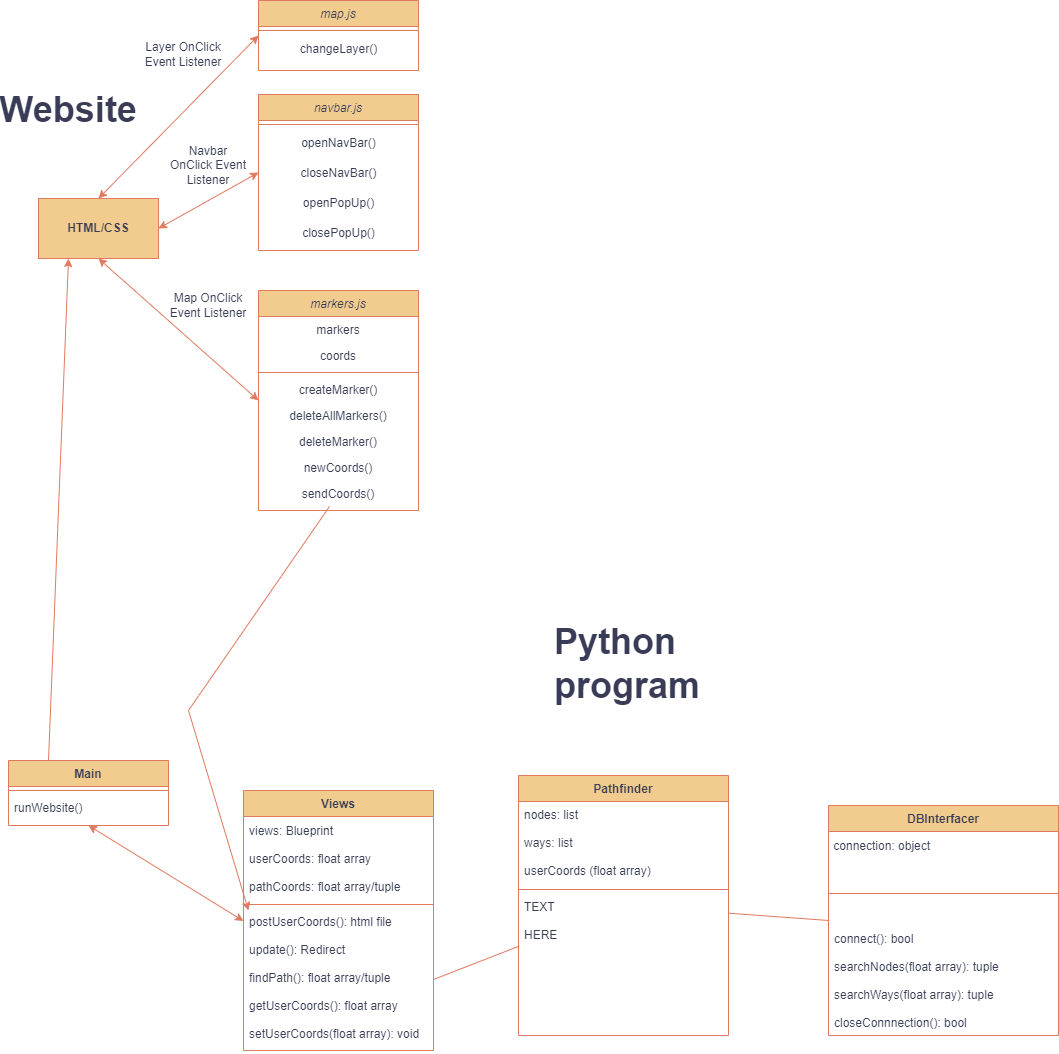

The diagram above was exported from draw.io. Its source (the exported page's mxGraphModel, read from the mxfile embedded in the PNG):
<mxGraphModel dx="1539" dy="746" grid="1" gridSize="10" guides="1" tooltips="1" connect="1" arrows="1" fold="1" page="1" pageScale="1" pageWidth="827" pageHeight="1169" math="0" shadow="0">
  <root>
    <mxCell id="WIyWlLk6GJQsqaUBKTNV-0" />
    <mxCell id="WIyWlLk6GJQsqaUBKTNV-1" parent="WIyWlLk6GJQsqaUBKTNV-0" />
    <mxCell id="zkfFHV4jXpPFQw0GAbJ--6" value="map.js" style="swimlane;fontStyle=2;align=center;verticalAlign=top;childLayout=stackLayout;horizontal=1;startSize=26;horizontalStack=0;resizeParent=1;resizeLast=0;collapsible=1;marginBottom=0;rounded=0;shadow=0;strokeWidth=1;labelBackgroundColor=none;fillColor=#F2CC8F;strokeColor=#E07A5F;fontColor=#393C56;" parent="WIyWlLk6GJQsqaUBKTNV-1" vertex="1">
      <mxGeometry x="90" width="160" height="70" as="geometry">
        <mxRectangle x="90" width="160" height="26" as="alternateBounds" />
      </mxGeometry>
    </mxCell>
    <mxCell id="zkfFHV4jXpPFQw0GAbJ--9" value="" style="line;html=1;strokeWidth=1;align=left;verticalAlign=middle;spacingTop=-1;spacingLeft=3;spacingRight=3;rotatable=0;labelPosition=right;points=[];portConstraint=eastwest;labelBackgroundColor=none;fillColor=#F2CC8F;strokeColor=#E07A5F;fontColor=#393C56;" parent="zkfFHV4jXpPFQw0GAbJ--6" vertex="1">
      <mxGeometry y="26" width="160" height="8" as="geometry" />
    </mxCell>
    <mxCell id="Uwjyuwv-Hxhkksc5ES2F-1" value="changeLayer()" style="text;html=1;align=center;verticalAlign=middle;resizable=0;points=[];autosize=1;strokeColor=none;fillColor=none;labelBackgroundColor=none;fontColor=#393C56;" parent="zkfFHV4jXpPFQw0GAbJ--6" vertex="1">
      <mxGeometry y="34" width="160" height="30" as="geometry" />
    </mxCell>
    <mxCell id="zkfFHV4jXpPFQw0GAbJ--13" value="navbar.js" style="swimlane;fontStyle=2;align=center;verticalAlign=top;childLayout=stackLayout;horizontal=1;startSize=26;horizontalStack=0;resizeParent=1;resizeLast=0;collapsible=1;marginBottom=0;rounded=0;shadow=0;strokeWidth=1;labelBackgroundColor=none;fillColor=#F2CC8F;strokeColor=#E07A5F;fontColor=#393C56;" parent="WIyWlLk6GJQsqaUBKTNV-1" vertex="1">
      <mxGeometry x="90" y="94" width="160" height="156" as="geometry">
        <mxRectangle x="90" y="94" width="170" height="26" as="alternateBounds" />
      </mxGeometry>
    </mxCell>
    <mxCell id="zkfFHV4jXpPFQw0GAbJ--15" value="" style="line;html=1;strokeWidth=1;align=left;verticalAlign=middle;spacingTop=-1;spacingLeft=3;spacingRight=3;rotatable=0;labelPosition=right;points=[];portConstraint=eastwest;labelBackgroundColor=none;fillColor=#F2CC8F;strokeColor=#E07A5F;fontColor=#393C56;" parent="zkfFHV4jXpPFQw0GAbJ--13" vertex="1">
      <mxGeometry y="26" width="160" height="8" as="geometry" />
    </mxCell>
    <mxCell id="Uwjyuwv-Hxhkksc5ES2F-4" value="openNavBar()" style="text;html=1;align=center;verticalAlign=middle;resizable=0;points=[];autosize=1;strokeColor=none;fillColor=none;labelBackgroundColor=none;fontColor=#393C56;" parent="zkfFHV4jXpPFQw0GAbJ--13" vertex="1">
      <mxGeometry y="34" width="160" height="30" as="geometry" />
    </mxCell>
    <mxCell id="Uwjyuwv-Hxhkksc5ES2F-5" value="closeNavBar()" style="text;html=1;align=center;verticalAlign=middle;resizable=0;points=[];autosize=1;strokeColor=none;fillColor=none;labelBackgroundColor=none;fontColor=#393C56;" parent="zkfFHV4jXpPFQw0GAbJ--13" vertex="1">
      <mxGeometry y="64" width="160" height="30" as="geometry" />
    </mxCell>
    <mxCell id="Uwjyuwv-Hxhkksc5ES2F-6" value="openPopUp()" style="text;html=1;align=center;verticalAlign=middle;resizable=0;points=[];autosize=1;strokeColor=none;fillColor=none;labelBackgroundColor=none;fontColor=#393C56;" parent="zkfFHV4jXpPFQw0GAbJ--13" vertex="1">
      <mxGeometry y="94" width="160" height="30" as="geometry" />
    </mxCell>
    <mxCell id="Uwjyuwv-Hxhkksc5ES2F-7" value="closePopUp()" style="text;html=1;align=center;verticalAlign=middle;resizable=0;points=[];autosize=1;strokeColor=none;fillColor=none;labelBackgroundColor=none;fontColor=#393C56;" parent="zkfFHV4jXpPFQw0GAbJ--13" vertex="1">
      <mxGeometry y="124" width="160" height="30" as="geometry" />
    </mxCell>
    <mxCell id="zkfFHV4jXpPFQw0GAbJ--17" value="markers.js" style="swimlane;fontStyle=2;align=center;verticalAlign=top;childLayout=stackLayout;horizontal=1;startSize=26;horizontalStack=0;resizeParent=1;resizeLast=0;collapsible=1;marginBottom=0;rounded=0;shadow=0;strokeWidth=1;labelBackgroundColor=none;fillColor=#F2CC8F;strokeColor=#E07A5F;fontColor=#393C56;" parent="WIyWlLk6GJQsqaUBKTNV-1" vertex="1">
      <mxGeometry x="90" y="290" width="160" height="220" as="geometry">
        <mxRectangle x="90" y="290" width="160" height="26" as="alternateBounds" />
      </mxGeometry>
    </mxCell>
    <mxCell id="zkfFHV4jXpPFQw0GAbJ--21" value="markers" style="text;align=center;verticalAlign=top;spacingLeft=4;spacingRight=4;overflow=hidden;rotatable=0;points=[[0,0.5],[1,0.5]];portConstraint=eastwest;rounded=0;shadow=0;html=0;labelBackgroundColor=none;fontColor=#393C56;" parent="zkfFHV4jXpPFQw0GAbJ--17" vertex="1">
      <mxGeometry y="26" width="160" height="26" as="geometry" />
    </mxCell>
    <mxCell id="zkfFHV4jXpPFQw0GAbJ--22" value="coords" style="text;align=center;verticalAlign=top;spacingLeft=4;spacingRight=4;overflow=hidden;rotatable=0;points=[[0,0.5],[1,0.5]];portConstraint=eastwest;rounded=0;shadow=0;html=0;labelBackgroundColor=none;fontColor=#393C56;" parent="zkfFHV4jXpPFQw0GAbJ--17" vertex="1">
      <mxGeometry y="52" width="160" height="26" as="geometry" />
    </mxCell>
    <mxCell id="zkfFHV4jXpPFQw0GAbJ--23" value="" style="line;html=1;strokeWidth=1;align=left;verticalAlign=middle;spacingTop=-1;spacingLeft=3;spacingRight=3;rotatable=0;labelPosition=right;points=[];portConstraint=eastwest;labelBackgroundColor=none;fillColor=#F2CC8F;strokeColor=#E07A5F;fontColor=#393C56;" parent="zkfFHV4jXpPFQw0GAbJ--17" vertex="1">
      <mxGeometry y="78" width="160" height="8" as="geometry" />
    </mxCell>
    <mxCell id="zkfFHV4jXpPFQw0GAbJ--24" value="createMarker()" style="text;align=center;verticalAlign=top;spacingLeft=4;spacingRight=4;overflow=hidden;rotatable=0;points=[[0,0.5],[1,0.5]];portConstraint=eastwest;labelBackgroundColor=none;fontColor=#393C56;" parent="zkfFHV4jXpPFQw0GAbJ--17" vertex="1">
      <mxGeometry y="86" width="160" height="26" as="geometry" />
    </mxCell>
    <mxCell id="zkfFHV4jXpPFQw0GAbJ--25" value="deleteAllMarkers()" style="text;align=center;verticalAlign=top;spacingLeft=4;spacingRight=4;overflow=hidden;rotatable=0;points=[[0,0.5],[1,0.5]];portConstraint=eastwest;labelBackgroundColor=none;fontColor=#393C56;" parent="zkfFHV4jXpPFQw0GAbJ--17" vertex="1">
      <mxGeometry y="112" width="160" height="26" as="geometry" />
    </mxCell>
    <mxCell id="Uwjyuwv-Hxhkksc5ES2F-10" value="deleteMarker()" style="text;align=center;verticalAlign=top;spacingLeft=4;spacingRight=4;overflow=hidden;rotatable=0;points=[[0,0.5],[1,0.5]];portConstraint=eastwest;labelBackgroundColor=none;fontColor=#393C56;" parent="zkfFHV4jXpPFQw0GAbJ--17" vertex="1">
      <mxGeometry y="138" width="160" height="26" as="geometry" />
    </mxCell>
    <mxCell id="Uwjyuwv-Hxhkksc5ES2F-11" value="newCoords()" style="text;align=center;verticalAlign=top;spacingLeft=4;spacingRight=4;overflow=hidden;rotatable=0;points=[[0,0.5],[1,0.5]];portConstraint=eastwest;labelBackgroundColor=none;fontColor=#393C56;" parent="zkfFHV4jXpPFQw0GAbJ--17" vertex="1">
      <mxGeometry y="164" width="160" height="26" as="geometry" />
    </mxCell>
    <mxCell id="Uwjyuwv-Hxhkksc5ES2F-13" value="sendCoords()" style="text;align=center;verticalAlign=top;spacingLeft=4;spacingRight=4;overflow=hidden;rotatable=0;points=[[0,0.5],[1,0.5]];portConstraint=eastwest;labelBackgroundColor=none;fontColor=#393C56;" parent="zkfFHV4jXpPFQw0GAbJ--17" vertex="1">
      <mxGeometry y="190" width="160" height="26" as="geometry" />
    </mxCell>
    <mxCell id="Uwjyuwv-Hxhkksc5ES2F-0" value="&lt;b&gt;HTML/CSS&lt;/b&gt;" style="rounded=0;whiteSpace=wrap;html=1;labelBackgroundColor=none;fillColor=#F2CC8F;strokeColor=#E07A5F;fontColor=#393C56;" parent="WIyWlLk6GJQsqaUBKTNV-1" vertex="1">
      <mxGeometry x="-130" y="198" width="120" height="60" as="geometry" />
    </mxCell>
    <mxCell id="Uwjyuwv-Hxhkksc5ES2F-2" value="" style="endArrow=classic;startArrow=classic;html=1;rounded=0;exitX=0.5;exitY=0;exitDx=0;exitDy=0;entryX=0;entryY=0.5;entryDx=0;entryDy=0;labelBackgroundColor=none;strokeColor=#E07A5F;fontColor=default;" parent="WIyWlLk6GJQsqaUBKTNV-1" source="Uwjyuwv-Hxhkksc5ES2F-0" target="zkfFHV4jXpPFQw0GAbJ--6" edge="1">
      <mxGeometry width="50" height="50" relative="1" as="geometry">
        <mxPoint x="390" y="200" as="sourcePoint" />
        <mxPoint x="90" y="40" as="targetPoint" />
        <Array as="points" />
      </mxGeometry>
    </mxCell>
    <mxCell id="Uwjyuwv-Hxhkksc5ES2F-9" value="" style="endArrow=classic;startArrow=classic;html=1;rounded=0;exitX=1;exitY=0.5;exitDx=0;exitDy=0;entryX=0;entryY=0.5;entryDx=0;entryDy=0;labelBackgroundColor=none;strokeColor=#E07A5F;fontColor=default;" parent="WIyWlLk6GJQsqaUBKTNV-1" source="Uwjyuwv-Hxhkksc5ES2F-0" target="zkfFHV4jXpPFQw0GAbJ--13" edge="1">
      <mxGeometry width="50" height="50" relative="1" as="geometry">
        <mxPoint x="390" y="200" as="sourcePoint" />
        <mxPoint x="40" y="140" as="targetPoint" />
      </mxGeometry>
    </mxCell>
    <mxCell id="Uwjyuwv-Hxhkksc5ES2F-12" value="" style="endArrow=classic;startArrow=classic;html=1;rounded=0;exitX=0.5;exitY=1;exitDx=0;exitDy=0;entryX=0;entryY=0.5;entryDx=0;entryDy=0;labelBackgroundColor=none;strokeColor=#E07A5F;fontColor=default;" parent="WIyWlLk6GJQsqaUBKTNV-1" source="Uwjyuwv-Hxhkksc5ES2F-0" target="zkfFHV4jXpPFQw0GAbJ--17" edge="1">
      <mxGeometry width="50" height="50" relative="1" as="geometry">
        <mxPoint x="40" y="350" as="sourcePoint" />
        <mxPoint x="40" y="320" as="targetPoint" />
      </mxGeometry>
    </mxCell>
    <mxCell id="Uwjyuwv-Hxhkksc5ES2F-14" value="Main" style="swimlane;fontStyle=1;align=center;verticalAlign=top;childLayout=stackLayout;horizontal=1;startSize=26;horizontalStack=0;resizeParent=1;resizeLast=0;collapsible=1;marginBottom=0;rounded=0;shadow=0;strokeWidth=1;labelBackgroundColor=none;fillColor=#F2CC8F;strokeColor=#E07A5F;fontColor=#393C56;" parent="WIyWlLk6GJQsqaUBKTNV-1" vertex="1">
      <mxGeometry x="-160" y="760" width="160" height="65" as="geometry">
        <mxRectangle x="-160" y="760" width="160" height="26" as="alternateBounds" />
      </mxGeometry>
    </mxCell>
    <mxCell id="Uwjyuwv-Hxhkksc5ES2F-17" value="" style="line;html=1;strokeWidth=1;align=left;verticalAlign=middle;spacingTop=-1;spacingLeft=3;spacingRight=3;rotatable=0;labelPosition=right;points=[];portConstraint=eastwest;labelBackgroundColor=none;fillColor=#F2CC8F;strokeColor=#E07A5F;fontColor=#393C56;" parent="Uwjyuwv-Hxhkksc5ES2F-14" vertex="1">
      <mxGeometry y="26" width="160" height="8" as="geometry" />
    </mxCell>
    <mxCell id="Uwjyuwv-Hxhkksc5ES2F-18" value="runWebsite()" style="text;align=left;verticalAlign=top;spacingLeft=4;spacingRight=4;overflow=hidden;rotatable=0;points=[[0,0.5],[1,0.5]];portConstraint=eastwest;labelBackgroundColor=none;fontColor=#393C56;" parent="Uwjyuwv-Hxhkksc5ES2F-14" vertex="1">
      <mxGeometry y="34" width="160" height="26" as="geometry" />
    </mxCell>
    <mxCell id="Uwjyuwv-Hxhkksc5ES2F-23" value="&lt;span style=&quot;font-weight: normal;&quot;&gt;Layer OnClick Event Listener&lt;/span&gt;" style="text;html=1;strokeColor=none;fillColor=none;align=center;verticalAlign=middle;whiteSpace=wrap;rounded=0;fontColor=#393C56;fontStyle=1;labelBackgroundColor=none;" parent="WIyWlLk6GJQsqaUBKTNV-1" vertex="1">
      <mxGeometry x="-30" y="14" width="90" height="80" as="geometry" />
    </mxCell>
    <mxCell id="Uwjyuwv-Hxhkksc5ES2F-24" value="Navbar&lt;br&gt;OnClick Event Listener" style="text;html=1;strokeColor=none;fillColor=none;align=center;verticalAlign=middle;whiteSpace=wrap;rounded=0;fontColor=#393C56;labelBackgroundColor=none;" parent="WIyWlLk6GJQsqaUBKTNV-1" vertex="1">
      <mxGeometry x="-10" y="120" width="100" height="90" as="geometry" />
    </mxCell>
    <mxCell id="Uwjyuwv-Hxhkksc5ES2F-25" value="Map OnClick Event Listener" style="text;html=1;strokeColor=none;fillColor=none;align=center;verticalAlign=middle;whiteSpace=wrap;rounded=0;fontColor=#393C56;labelBackgroundColor=none;" parent="WIyWlLk6GJQsqaUBKTNV-1" vertex="1">
      <mxGeometry x="-10" y="270" width="100" height="70" as="geometry" />
    </mxCell>
    <mxCell id="Uwjyuwv-Hxhkksc5ES2F-26" value="Views" style="swimlane;fontStyle=1;align=center;verticalAlign=top;childLayout=stackLayout;horizontal=1;startSize=26;horizontalStack=0;resizeParent=1;resizeParentMax=0;resizeLast=0;collapsible=1;marginBottom=0;strokeColor=#E07A5F;fontColor=#393C56;fillColor=#F2CC8F;labelBackgroundColor=none;" parent="WIyWlLk6GJQsqaUBKTNV-1" vertex="1">
      <mxGeometry x="75" y="790" width="190" height="260" as="geometry">
        <mxRectangle x="75" y="790" width="70" height="30" as="alternateBounds" />
      </mxGeometry>
    </mxCell>
    <mxCell id="Uwjyuwv-Hxhkksc5ES2F-27" value="views: Blueprint&#10;&#10;userCoords: float array&#10;&#10;pathCoords: float array/tuple" style="text;strokeColor=none;fillColor=none;align=left;verticalAlign=middle;spacingLeft=4;spacingRight=4;overflow=hidden;rotatable=0;points=[[0,0.5],[1,0.5]];portConstraint=eastwest;fontColor=#393C56;labelBackgroundColor=none;" parent="Uwjyuwv-Hxhkksc5ES2F-26" vertex="1">
      <mxGeometry y="26" width="190" height="84" as="geometry" />
    </mxCell>
    <mxCell id="Uwjyuwv-Hxhkksc5ES2F-28" value="" style="line;strokeWidth=1;fillColor=none;align=left;verticalAlign=middle;spacingTop=-1;spacingLeft=3;spacingRight=3;rotatable=0;labelPosition=right;points=[];portConstraint=eastwest;strokeColor=#E07A5F;fontColor=#393C56;labelBackgroundColor=none;" parent="Uwjyuwv-Hxhkksc5ES2F-26" vertex="1">
      <mxGeometry y="110" width="190" height="8" as="geometry" />
    </mxCell>
    <mxCell id="Uwjyuwv-Hxhkksc5ES2F-29" value="postUserCoords(): html file&#10;&#10;update(): Redirect&#10;&#10;findPath(): float array/tuple&#10;&#10;getUserCoords(): float array&#10;&#10;setUserCoords(float array): void" style="text;strokeColor=none;fillColor=none;align=left;verticalAlign=top;spacingLeft=4;spacingRight=4;overflow=hidden;rotatable=0;points=[[0,0.5],[1,0.5]];portConstraint=eastwest;fontColor=#393C56;labelBackgroundColor=none;" parent="Uwjyuwv-Hxhkksc5ES2F-26" vertex="1">
      <mxGeometry y="118" width="190" height="142" as="geometry" />
    </mxCell>
    <mxCell id="Uwjyuwv-Hxhkksc5ES2F-30" value="Pathfinder" style="swimlane;fontStyle=1;align=center;verticalAlign=top;childLayout=stackLayout;horizontal=1;startSize=26;horizontalStack=0;resizeParent=1;resizeParentMax=0;resizeLast=0;collapsible=1;marginBottom=0;strokeColor=#E07A5F;fontColor=#393C56;fillColor=#F2CC8F;labelBackgroundColor=none;" parent="WIyWlLk6GJQsqaUBKTNV-1" vertex="1">
      <mxGeometry x="350" y="775" width="210" height="260" as="geometry">
        <mxRectangle x="350" y="775" width="100" height="30" as="alternateBounds" />
      </mxGeometry>
    </mxCell>
    <mxCell id="Uwjyuwv-Hxhkksc5ES2F-31" value="nodes: list&#10;&#10;ways: list&#10;&#10;userCoords (float array)&#10;&#10;" style="text;strokeColor=none;fillColor=none;align=left;verticalAlign=top;spacingLeft=4;spacingRight=4;overflow=hidden;rotatable=0;points=[[0,0.5],[1,0.5]];portConstraint=eastwest;fontColor=#393C56;labelBackgroundColor=none;" parent="Uwjyuwv-Hxhkksc5ES2F-30" vertex="1">
      <mxGeometry y="26" width="210" height="84" as="geometry" />
    </mxCell>
    <mxCell id="Uwjyuwv-Hxhkksc5ES2F-32" value="" style="line;strokeWidth=1;fillColor=none;align=left;verticalAlign=middle;spacingTop=-1;spacingLeft=3;spacingRight=3;rotatable=0;labelPosition=right;points=[];portConstraint=eastwest;strokeColor=#E07A5F;fontColor=#393C56;labelBackgroundColor=none;" parent="Uwjyuwv-Hxhkksc5ES2F-30" vertex="1">
      <mxGeometry y="110" width="210" height="8" as="geometry" />
    </mxCell>
    <mxCell id="Uwjyuwv-Hxhkksc5ES2F-33" value="TEXT&#10;&#10;HERE" style="text;strokeColor=none;fillColor=none;align=left;verticalAlign=top;spacingLeft=4;spacingRight=4;overflow=hidden;rotatable=0;points=[[0,0.5],[1,0.5]];portConstraint=eastwest;fontColor=#393C56;labelBackgroundColor=none;" parent="Uwjyuwv-Hxhkksc5ES2F-30" vertex="1">
      <mxGeometry y="118" width="210" height="142" as="geometry" />
    </mxCell>
    <mxCell id="Uwjyuwv-Hxhkksc5ES2F-34" value="DBInterfacer" style="swimlane;fontStyle=1;align=center;verticalAlign=top;childLayout=stackLayout;horizontal=1;startSize=26;horizontalStack=0;resizeParent=1;resizeParentMax=0;resizeLast=0;collapsible=1;marginBottom=0;strokeColor=#E07A5F;fontColor=#393C56;fillColor=#F2CC8F;labelBackgroundColor=none;" parent="WIyWlLk6GJQsqaUBKTNV-1" vertex="1">
      <mxGeometry x="660" y="805" width="230" height="230" as="geometry" />
    </mxCell>
    <mxCell id="Ge6i2bt35cyOHZ9haBJ7-1" value="&amp;nbsp;connection: object" style="text;html=1;align=left;verticalAlign=middle;resizable=0;points=[];autosize=1;strokeColor=none;fillColor=none;labelBackgroundColor=none;fontColor=#393C56;" parent="Uwjyuwv-Hxhkksc5ES2F-34" vertex="1">
      <mxGeometry y="26" width="230" height="30" as="geometry" />
    </mxCell>
    <mxCell id="Uwjyuwv-Hxhkksc5ES2F-36" value="" style="line;strokeWidth=1;fillColor=none;align=left;verticalAlign=middle;spacingTop=-1;spacingLeft=3;spacingRight=3;rotatable=0;labelPosition=right;points=[];portConstraint=eastwest;strokeColor=#E07A5F;fontColor=#393C56;labelBackgroundColor=none;" parent="Uwjyuwv-Hxhkksc5ES2F-34" vertex="1">
      <mxGeometry y="56" width="230" height="64" as="geometry" />
    </mxCell>
    <mxCell id="Uwjyuwv-Hxhkksc5ES2F-37" value="connect(): bool&#10;&#10;searchNodes(float array): tuple &#10;&#10;searchWays(float array): tuple &#10;&#10;closeConnnection(): bool" style="text;strokeColor=none;fillColor=none;align=left;verticalAlign=top;spacingLeft=4;spacingRight=4;overflow=hidden;rotatable=0;points=[[0,0.5],[1,0.5]];portConstraint=eastwest;fontColor=#393C56;labelBackgroundColor=none;" parent="Uwjyuwv-Hxhkksc5ES2F-34" vertex="1">
      <mxGeometry y="120" width="230" height="110" as="geometry" />
    </mxCell>
    <mxCell id="Ge6i2bt35cyOHZ9haBJ7-3" value="&lt;b&gt;&lt;font style=&quot;font-size: 36px;&quot;&gt;Python program&lt;/font&gt;&lt;/b&gt;" style="text;html=1;strokeColor=none;fillColor=none;align=left;verticalAlign=middle;whiteSpace=wrap;rounded=0;labelBackgroundColor=none;fontColor=#393C56;" parent="WIyWlLk6GJQsqaUBKTNV-1" vertex="1">
      <mxGeometry x="384" y="647.5" width="60" height="30" as="geometry" />
    </mxCell>
    <mxCell id="Ge6i2bt35cyOHZ9haBJ7-4" value="&lt;b style=&quot;&quot;&gt;&lt;font style=&quot;font-size: 36px;&quot;&gt;Website&lt;/font&gt;&lt;/b&gt;" style="text;html=1;strokeColor=none;fillColor=none;align=center;verticalAlign=middle;whiteSpace=wrap;rounded=0;labelBackgroundColor=none;fontColor=#393C56;" parent="WIyWlLk6GJQsqaUBKTNV-1" vertex="1">
      <mxGeometry x="-130" y="94" width="60" height="30" as="geometry" />
    </mxCell>
    <mxCell id="Ge6i2bt35cyOHZ9haBJ7-6" value="" style="endArrow=classic;html=1;rounded=0;fontSize=36;entryX=0.25;entryY=1;entryDx=0;entryDy=0;exitX=0.25;exitY=0;exitDx=0;exitDy=0;labelBackgroundColor=none;strokeColor=#E07A5F;fontColor=default;" parent="WIyWlLk6GJQsqaUBKTNV-1" source="Uwjyuwv-Hxhkksc5ES2F-14" target="Uwjyuwv-Hxhkksc5ES2F-0" edge="1">
      <mxGeometry width="50" height="50" relative="1" as="geometry">
        <mxPoint x="410" y="540" as="sourcePoint" />
        <mxPoint x="460" y="490" as="targetPoint" />
      </mxGeometry>
    </mxCell>
    <mxCell id="Ge6i2bt35cyOHZ9haBJ7-7" value="" style="endArrow=classic;html=1;rounded=0;fontSize=36;labelBackgroundColor=none;strokeColor=#E07A5F;fontColor=default;" parent="WIyWlLk6GJQsqaUBKTNV-1" source="Uwjyuwv-Hxhkksc5ES2F-13" edge="1">
      <mxGeometry width="50" height="50" relative="1" as="geometry">
        <mxPoint x="410" y="540" as="sourcePoint" />
        <mxPoint x="80" y="910" as="targetPoint" />
        <Array as="points">
          <mxPoint x="20" y="710" />
        </Array>
      </mxGeometry>
    </mxCell>
    <mxCell id="Ge6i2bt35cyOHZ9haBJ7-9" value="" style="endArrow=classic;startArrow=classic;html=1;rounded=0;fontSize=36;exitX=0.5;exitY=1;exitDx=0;exitDy=0;labelBackgroundColor=none;strokeColor=#E07A5F;fontColor=default;" parent="WIyWlLk6GJQsqaUBKTNV-1" source="Uwjyuwv-Hxhkksc5ES2F-14" target="Uwjyuwv-Hxhkksc5ES2F-29" edge="1">
      <mxGeometry width="50" height="50" relative="1" as="geometry">
        <mxPoint x="-80" y="880" as="sourcePoint" />
        <mxPoint x="460" y="750" as="targetPoint" />
      </mxGeometry>
    </mxCell>
    <mxCell id="Ge6i2bt35cyOHZ9haBJ7-10" value="" style="endArrow=none;html=1;rounded=0;fontSize=36;exitX=1;exitY=0.5;exitDx=0;exitDy=0;labelBackgroundColor=none;strokeColor=#E07A5F;fontColor=default;" parent="WIyWlLk6GJQsqaUBKTNV-1" source="Uwjyuwv-Hxhkksc5ES2F-29" target="Uwjyuwv-Hxhkksc5ES2F-30" edge="1">
      <mxGeometry width="50" height="50" relative="1" as="geometry">
        <mxPoint x="410" y="900" as="sourcePoint" />
        <mxPoint x="460" y="850" as="targetPoint" />
      </mxGeometry>
    </mxCell>
    <mxCell id="Ge6i2bt35cyOHZ9haBJ7-11" value="" style="endArrow=none;html=1;rounded=0;strokeColor=#E07A5F;fontColor=#393C56;fillColor=#F2CC8F;entryX=0;entryY=0.5;entryDx=0;entryDy=0;" parent="WIyWlLk6GJQsqaUBKTNV-1" source="Uwjyuwv-Hxhkksc5ES2F-30" target="Uwjyuwv-Hxhkksc5ES2F-34" edge="1">
      <mxGeometry width="50" height="50" relative="1" as="geometry">
        <mxPoint x="410" y="880" as="sourcePoint" />
        <mxPoint x="460" y="830" as="targetPoint" />
      </mxGeometry>
    </mxCell>
  </root>
</mxGraphModel>